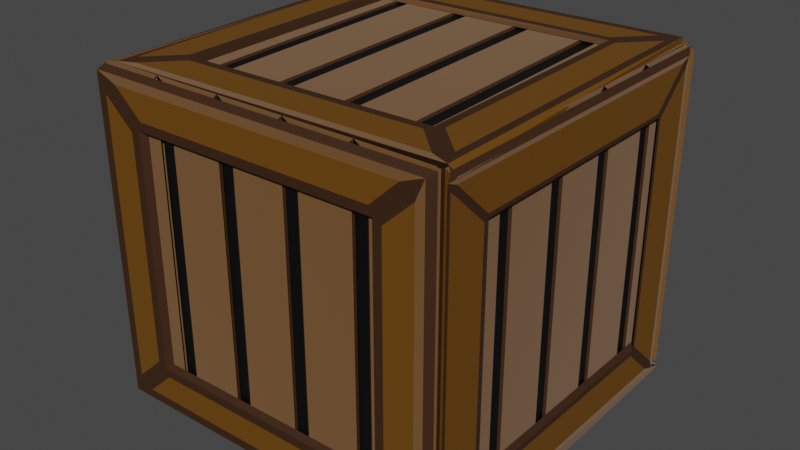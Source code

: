# Source: BOX1.blend  (saved by Blender 2.93.21; exported with 4.5.12 LTS)
import bpy
from mathutils import Matrix  # noqa: F401  (used for matrix-valued properties, if any)

bpy.ops.wm.read_factory_settings(use_empty=True)
scene = bpy.context.scene
scene.name = 'Scene'

# ---- collections
col_collection = bpy.data.collections.new('Collection'); scene.collection.children.link(col_collection)

# ---- materials (node trees are filled in below, after node groups)
mat_material = bpy.data.materials.new('Material')
mat_material.alpha_threshold = 0.0
mat_material.use_transparent_shadow = False
mat_material.refraction_depth = 0.1
mat_material.line_color = (0.0, 0.0, 0.0, 1.0)
mat_x = bpy.data.materials.new('매테리얼')
mat_x.use_transparent_shadow = False
mat_001 = bpy.data.materials.new('매테리얼.001')
mat_001.use_transparent_shadow = False
mat_002 = bpy.data.materials.new('매테리얼.002')
mat_002.use_transparent_shadow = False

# ---- material node trees
mat_material.use_nodes = True; mat_material.node_tree.nodes.clear()
_N = mat_material.node_tree.nodes; _L = mat_material.node_tree.links
n0 = _N.new('ShaderNodeOutputMaterial'); n0.name = 'Material Output'; n0.location = (300, 300)
n1 = _N.new('ShaderNodeBsdfPrincipled'); n1.name = 'Principled BSDF'; n1.location = (10, 300)
n1.distribution = 'GGX'
n1.subsurface_method = 'BURLEY'
n1.inputs[0].default_value = (0.2019, 0.09033, 0.02397, 1.0)
n1.inputs[1].default_value = 0.3058
n1.inputs[2].default_value = 2.0
n1.inputs[3].default_value = 1.45
n1.inputs[9].default_value = (2.0, 0.6, 0.2)
n1.inputs[13].default_value = 0.08264
n1.inputs[20].default_value = 0.0
n1.inputs[24].default_value = 0.2
n1.inputs[27].default_value = (0.0, 0.0, 0.0, 1.0)
n1.inputs[28].default_value = 1.0
_L.new(n1.outputs[0], n0.inputs[0])
n0.is_active_output = True
mat_x.use_nodes = True; mat_x.node_tree.nodes.clear()
_N = mat_x.node_tree.nodes; _L = mat_x.node_tree.links
n0 = _N.new('ShaderNodeBsdfPrincipled'); n0.name = 'Principled BSDF'; n0.location = (10, 300)
n0.distribution = 'GGX'
n0.subsurface_method = 'BURLEY'
n0.inputs[0].default_value = (0.0, 0.0, 0.0, 1.0)
n0.inputs[3].default_value = 1.45
n0.inputs[27].default_value = (0.0, 0.0, 0.0, 1.0)
n0.inputs[28].default_value = 1.0
n1 = _N.new('ShaderNodeOutputMaterial'); n1.name = 'Material Output'; n1.location = (300, 300)
_L.new(n0.outputs[0], n1.inputs[0])
n1.is_active_output = True
mat_001.use_nodes = True; mat_001.node_tree.nodes.clear()
_N = mat_001.node_tree.nodes; _L = mat_001.node_tree.links
n0 = _N.new('ShaderNodeBsdfPrincipled'); n0.name = 'Principled BSDF'; n0.location = (10, 300)
n0.distribution = 'GGX'
n0.subsurface_method = 'BURLEY'
n0.inputs[0].default_value = (0.04321, 0.01721, 0.005944, 1.0)
n0.inputs[3].default_value = 1.45
n0.inputs[27].default_value = (0.0, 0.0, 0.0, 1.0)
n0.inputs[28].default_value = 1.0
n1 = _N.new('ShaderNodeOutputMaterial'); n1.name = 'Material Output'; n1.location = (300, 300)
_L.new(n0.outputs[0], n1.inputs[0])
n1.is_active_output = True
mat_002.use_nodes = True; mat_002.node_tree.nodes.clear()
_N = mat_002.node_tree.nodes; _L = mat_002.node_tree.links
n0 = _N.new('ShaderNodeBsdfPrincipled'); n0.name = 'Principled BSDF'; n0.location = (10, 300)
n0.distribution = 'GGX'
n0.subsurface_method = 'BURLEY'
n0.inputs[0].default_value = (0.1491, 0.06084, 0.002728, 1.0)
n0.inputs[3].default_value = 1.45
n0.inputs[27].default_value = (0.0, 0.0, 0.0, 1.0)
n0.inputs[28].default_value = 1.0
n1 = _N.new('ShaderNodeOutputMaterial'); n1.name = 'Material Output'; n1.location = (300, 300)
_L.new(n0.outputs[0], n1.inputs[0])
n1.is_active_output = True

# ---- world
world_world = bpy.data.worlds.new('World'); scene.world = world_world
world_world.use_nodes = True; world_world.node_tree.nodes.clear()
_N = world_world.node_tree.nodes; _L = world_world.node_tree.links
n0 = _N.new('ShaderNodeOutputWorld'); n0.name = 'World Output'; n0.location = (300, 300)
n1 = _N.new('ShaderNodeBackground'); n1.name = 'Background'; n1.location = (10, 300)
n1.inputs[0].default_value = (0.05088, 0.05088, 0.05088, 1.0)
_L.new(n1.outputs[0], n0.inputs[0])
n0.is_active_output = True
world_world.color = (0.05088, 0.05088, 0.05088)
world_world.use_sun_shadow = False
world_world.sun_shadow_jitter_overblur = 0.0

# ---- meshes
me_cube = bpy.data.meshes.new('Cube')
me_cube.from_pydata([(1.481, 1.488, 1.408), (1.481, 1.488, -1.408), (1.24, -1.484, 0.9478), (1.24, -1.484, -0.9487), (-1.0, 1.0, 1.0), (-1.0, 1.0, -1.0), (-1.0, -1.0, 1.0), (-1.0, -1.0, -1.0), (1.532, 1.51, 1.403), (1.532, 1.51, -1.413), (1.532, -1.462, 1.403), (1.532, -1.462, -1.413), (1.532, 1.108, 1.022), (1.532, 1.108, -1.033), (1.532, -1.06, 1.022), (1.532, -1.06, -1.033), (-1.0, 0.6051, -1.0), (-1.0, 0.2051, -1.0), (-1.0, -0.1949, -1.0), (-1.0, -0.5949, -1.0), (1.481, 0.9008, 1.408), (1.481, 0.3064, 1.408), (1.481, -0.288, 1.408), (1.481, -0.8823, 1.408), (-1.0, -0.5949, 1.0), (-1.0, -0.1949, 1.0), (-1.0, 0.2051, 1.0), (-1.0, 0.6051, 1.0), (1.481, -0.8823, -1.408), (1.481, -0.288, -1.408), (1.481, 0.3064, -1.408), (1.481, 0.9008, -1.408), (1.511, 1.484, 1.421), (1.511, 1.484, -1.395), (1.511, -1.488, 1.421), (1.511, -1.488, -1.395), (1.507, 0.8592, 1.424), (1.513, 0.2713, 1.427), (1.507, -0.3295, 1.424), (1.507, -0.9239, 1.424), (1.507, -0.9239, -1.392), (1.507, -0.3295, -1.392), (1.513, 0.2713, -1.389), (1.507, 0.8592, -1.392), (1.507, -0.9926, -1.327), (1.507, -0.9926, 1.359), (1.511, -1.419, 1.356), (1.511, -1.419, -1.33), (1.511, 1.416, -1.33), (1.511, 1.416, 1.356), (1.511, 0.9663, 1.356), (1.511, 0.9663, -1.33), (1.507, 0.7905, -1.327), (1.507, 0.7905, 1.359), (1.511, 0.3719, 1.356), (1.511, 0.3719, -1.33), (1.513, 0.2026, -1.324), (1.513, 0.2026, 1.362), (1.511, -0.2225, 1.356), (1.511, -0.2225, -1.33), (1.507, -0.3982, -1.327), (1.507, -0.3982, 1.359), (1.511, -0.8169, 1.356), (1.511, -0.8169, -1.33), (1.526, -0.933, -1.353), (1.526, -0.933, 1.333), (1.526, -1.398, 1.333), (1.526, -1.398, -1.353), (1.526, 1.437, -1.353), (1.526, 1.437, 1.333), (1.526, 0.9876, 1.333), (1.526, 0.9876, -1.353), (1.526, 0.8502, -1.353), (1.526, 0.8502, 1.333), (1.526, 0.3932, 1.333), (1.526, 0.3932, -1.353), (1.526, 0.2558, -1.353), (1.526, 0.2558, 1.333), (1.526, -0.2012, 1.333), (1.526, -0.2012, -1.353), (1.526, -0.3386, -1.353), (1.526, -0.3386, 1.333), (1.526, -0.7956, 1.333), (1.526, -0.7956, -1.353), (1.564, 1.079, 0.9558), (1.564, 1.079, -1.068), (1.564, 1.409, -1.381), (1.564, 1.409, 1.269), (1.564, -1.15, -1.072), (1.564, -1.15, 0.9602), (1.564, -1.501, 1.293), (1.564, -1.501, -1.405), (1.564, -1.111, 1.006), (1.564, 1.029, 1.006), (1.564, 1.357, 1.317), (1.564, -1.439, 1.317), (1.564, 1.025, -1.131), (1.564, -1.106, -1.131), (1.564, -1.408, -1.417), (1.564, 1.326, -1.417), (-1.539, 1.534, 1.403), (-1.539, 1.534, -1.413), (1.478, 1.538, 1.403), (1.478, 1.538, -1.413), (-1.131, 1.535, 1.022), (-1.131, 1.535, -1.033), (1.07, 1.538, 1.022), (1.07, 1.538, -1.033), (-1.513, 1.513, 1.421), (-1.513, 1.513, -1.395), (1.504, 1.517, 1.421), (1.504, 1.517, -1.395), (-0.8785, 1.511, 1.424), (-0.2817, 1.517, 1.427), (0.3282, 1.512, 1.424), (0.9316, 1.513, 1.424), (0.9316, 1.513, -1.392), (0.3282, 1.512, -1.392), (-0.2817, 1.517, -1.389), (-0.8785, 1.511, -1.392), (1.001, 1.513, -1.327), (1.001, 1.513, 1.359), (1.434, 1.517, 1.356), (1.434, 1.517, -1.33), (-1.443, 1.513, -1.33), (-1.443, 1.513, 1.356), (-0.9871, 1.514, 1.356), (-0.9871, 1.514, -1.33), (-0.8087, 1.511, -1.327), (-0.8087, 1.511, 1.359), (-0.3838, 1.515, 1.356), (-0.3838, 1.515, -1.33), (-0.212, 1.517, -1.324), (-0.212, 1.517, 1.362), (0.2195, 1.516, 1.356), (0.2195, 1.516, -1.33), (0.398, 1.512, -1.327), (0.398, 1.512, 1.359), (0.8229, 1.517, 1.356), (0.8229, 1.517, -1.33), (0.9408, 1.532, -1.353), (0.9408, 1.532, 1.333), (1.412, 1.533, 1.333), (1.412, 1.533, -1.353), (-1.465, 1.529, -1.353), (-1.465, 1.529, 1.333), (-1.009, 1.529, 1.333), (-1.009, 1.529, -1.353), (-0.8693, 1.529, -1.353), (-0.8693, 1.529, 1.333), (-0.4054, 1.53, 1.333), (-0.4054, 1.53, -1.353), (-0.2659, 1.53, -1.353), (-0.2659, 1.53, 1.333), (0.1979, 1.531, 1.333), (0.1979, 1.531, -1.353), (0.3374, 1.531, -1.353), (0.3374, 1.531, 1.333), (0.8013, 1.532, 1.333), (0.8013, 1.532, -1.353), (-1.065, 1.567, 0.9711), (-1.065, 1.567, -1.083), (-1.473, 1.566, -1.464), (-1.473, 1.566, 1.352), (1.136, 1.57, -1.083), (1.136, 1.57, 0.9711), (1.543, 1.57, 1.352), (1.543, 1.57, -1.464), (1.11, 1.57, 1.037), (-1.065, 1.567, 0.9711), (-1.473, 1.566, 1.352), (1.376, 1.57, 1.286), (-1.04, 1.567, -1.149), (1.136, 1.57, -1.083), (1.543, 1.57, -1.464), (-1.306, 1.566, -1.398), (1.489, -1.523, 1.408), (1.489, -1.523, -1.408), (-1.528, -1.569, 1.408), (-1.528, -1.569, -1.408), (1.081, -1.529, 1.027), (1.081, -1.529, -1.027), (-1.12, -1.563, 1.027), (-1.12, -1.563, -1.027), (1.463, -1.503, 1.426), (1.463, -1.503, -1.39), (-1.554, -1.548, 1.426), (-1.554, -1.548, -1.39), (0.828, -1.509, 1.43), (0.2314, -1.524, 1.432), (-0.3786, -1.527, 1.43), (-0.9819, -1.536, 1.43), (-0.9819, -1.536, -1.386), (-0.3786, -1.527, -1.386), (0.2314, -1.524, -1.383), (0.828, -1.509, -1.386), (-1.052, -1.537, -1.321), (-1.052, -1.537, 1.364), (-1.484, -1.547, 1.361), (-1.484, -1.547, -1.325), (1.393, -1.504, -1.325), (1.393, -1.504, 1.361), (0.9367, -1.511, 1.361), (0.9367, -1.511, -1.325), (0.7582, -1.51, -1.321), (0.7582, -1.51, 1.364), (0.3334, -1.52, 1.361), (0.3334, -1.52, -1.325), (0.1616, -1.525, -1.318), (0.1616, -1.525, 1.367), (-0.2699, -1.529, 1.361), (-0.2699, -1.529, -1.325), (-0.4483, -1.528, -1.321), (-0.4483, -1.528, 1.364), (-0.8731, -1.538, 1.361), (-0.8731, -1.538, -1.325), (-0.9908, -1.555, -1.348), (-0.9908, -1.555, 1.338), (-1.462, -1.562, 1.338), (-1.462, -1.562, -1.348), (1.415, -1.519, -1.348), (1.415, -1.519, 1.338), (0.9585, -1.526, 1.338), (0.9585, -1.526, -1.348), (0.819, -1.528, -1.348), (0.819, -1.528, 1.338), (0.3552, -1.535, 1.338), (0.3552, -1.535, -1.348), (0.2158, -1.537, -1.348), (0.2158, -1.537, 1.338), (-0.248, -1.544, 1.338), (-0.248, -1.544, -1.348), (-0.3875, -1.546, -1.348), (-0.3875, -1.546, 1.338), (-0.8513, -1.553, 1.338), (-0.8513, -1.553, -1.348), (1.016, -1.562, 0.9766), (1.016, -1.562, -1.078), (1.424, -1.556, -1.459), (1.424, -1.556, 1.357), (-1.185, -1.596, -1.078), (-1.185, -1.596, 0.9766), (-1.593, -1.602, 1.357), (-1.593, -1.602, -1.459), (-1.185, -1.596, 0.9766), (1.016, -1.562, 0.9766), (1.424, -1.556, 1.357), (-1.593, -1.602, 1.357), (1.016, -1.562, -1.078), (-1.185, -1.596, -1.078), (-1.593, -1.602, -1.459), (1.424, -1.556, -1.459), (-1.595, -1.498, -1.443), (-1.684, 1.473, -1.419), (-1.463, -1.519, 1.33), (-1.278, 1.452, 0.909), (-1.62, -1.497, -1.44), (-1.68, 1.474, -1.416), (-1.488, -1.519, 1.331), (-1.549, 1.452, 1.352), (-1.61, -1.098, -1.056), (-1.654, 1.07, -1.039), (-1.514, -1.114, 0.9962), (-1.558, 1.054, 1.013), (-1.568, -1.502, -0.8873), (-1.542, -1.506, -0.3247), (-1.476, -1.51, 0.1962), (-1.47, -1.515, 0.7593), (-1.56, 1.456, 0.7799), (-1.566, 1.46, 0.2168), (-1.631, 1.464, -0.3014), (-1.658, 1.468, -0.864), (-1.623, -1.512, -1.439), (-1.713, 1.458, -1.415), (-1.491, -1.533, 1.374), (-1.581, 1.437, 1.398), (-1.449, -1.444, -0.8383), (-0.9404, -0.9781, -0.1271), (-0.9305, -0.9791, 0.1304), (-1.421, -1.458, 0.851), (-0.9595, 1.018, 0.3951), (-0.9655, 1.021, 0.1403), (-0.9755, 1.022, -0.1172), (-1.235, 1.527, -0.5502), (-1.211, 1.444, 0.631), (-1.422, -1.39, 0.9166), (-1.496, -1.464, 1.31), (-1.582, 1.369, 1.332), (-1.707, 1.389, -1.351), (-1.622, -1.444, -1.373), (-1.455, -1.371, -0.9391), (-0.9803, 0.9833, -0.4153), (-1.233, 1.458, -0.5067), (-1.192, -1.376, -0.5208), (-0.9409, -0.9269, -0.17), (-0.9743, 0.9803, -0.1606), (-0.974, 0.9749, -0.088), (-0.9405, -0.9322, -0.09747), (-0.9349, -0.9299, 0.08475), (-0.9683, 0.9773, 0.09421), (-0.964, 0.974, 0.1695), (-0.9306, -0.9332, 0.1601), (-0.9288, -0.9329, 0.3395), (-0.9623, 0.9743, 0.349), (-1.228, 1.473, 0.5933), (-1.186, -1.361, 0.5792), (-0.9335, -0.9197, 0.5886), (-0.967, 0.9875, 0.5981), (-0.9956, 1.002, -0.6169), (-0.9622, -0.9053, -0.6263), (-0.9576, -0.9076, -0.4337), (-0.9911, 0.9996, -0.4243), (-0.9897, 0.9989, -0.3654), (-0.9562, -0.9083, -0.3748), (-0.9516, -0.9106, -0.179), (-0.9851, 0.9966, -0.1695), (-0.9837, 0.9959, -0.1106), (-0.9502, -0.9113, -0.1201), (-0.9456, -0.9136, 0.07581), (-0.9791, 0.9936, 0.08528), (-0.9777, 0.9929, 0.1442), (-0.9442, -0.9143, 0.1347), (-0.9396, -0.9166, 0.3306), (-0.973, 0.9906, 0.34), (-1.641, -1.046, -0.9934), (-1.685, 1.122, -0.9763), (-1.711, 1.527, -1.353), (-1.65, -1.445, -1.377), (-1.589, 1.106, 1.076), (-1.545, -1.062, 1.059), (-1.521, -1.467, 1.393), (-1.582, 1.505, 1.414), (-1.545, -1.111, 1.038), (-1.641, -1.046, -0.9934), (-1.65, -1.445, -1.377), (-1.525, -1.417, 1.323), (-1.685, 1.122, -0.9763), (-1.589, 1.106, 1.076), (-1.579, 1.505, 1.46), (-1.711, 1.527, -1.353), (1.6, -1.439, -1.507), (1.581, 1.532, -1.484), (-1.416, -1.459, -1.455), (-1.436, 1.513, -1.432), (1.175, 1.128, -1.48), (-1.198, -1.078, -1.504), (1.536, -1.396, -1.439), (1.447, 1.575, -1.404), (-1.618, -1.512, -1.47), (-1.707, 1.459, -1.447), (0.9404, -1.467, -1.473), (0.3437, -1.474, -1.468), (-0.2661, -1.475, -1.452), (-0.8693, -1.478, -1.442), (-0.8887, 1.493, -1.419), (-0.2855, 1.497, -1.429), (0.3242, 1.498, -1.445), (0.921, 1.505, -1.45), (-0.958, 1.424, -1.418), (-0.9395, -1.41, -1.44), (-1.55, -1.441, -1.472), (-1.635, 1.392, -1.45), (1.379, 1.504, -1.401), (1.464, -1.329, -1.434), (1.049, -1.394, -1.477), (1.03, 1.441, -1.456), (0.8517, 1.436, -1.449), (0.8702, -1.398, -1.471), (0.4453, -1.398, -1.467), (0.4268, 1.437, -1.445), (0.255, 1.429, -1.444), (0.2735, -1.405, -1.466), (-0.1579, -1.401, -1.457), (-0.1765, 1.433, -1.435), (-0.3548, 1.428, -1.428), (-0.3362, -1.406, -1.45), (-0.7612, -1.405, -1.446), (-0.7797, 1.429, -1.425), (-0.898, 1.453, -1.437), (-0.8795, -1.382, -1.459), (-1.351, -1.385, -1.451), (-1.369, 1.45, -1.429), (1.507, 1.468, -1.478), (1.526, -1.366, -1.5), (1.07, -1.369, -1.492), (1.051, 1.465, -1.47), (0.9117, 1.464, -1.468), (0.9302, -1.37, -1.49), (0.4664, -1.373, -1.482), (0.4479, 1.461, -1.46), (0.3084, 1.46, -1.457), (0.327, -1.374, -1.479), (-0.1368, -1.377, -1.471), (-0.1553, 1.457, -1.45), (-0.2948, 1.457, -1.447), (-0.2763, -1.378, -1.469), (-0.74, -1.381, -1.461), (-0.7586, 1.454, -1.439), (1.514, 1.586, -1.513), (1.533, -1.386, -1.536), (-1.092, 1.167, -1.471), (-1.078, -1.001, -1.488), (-1.483, -1.406, -1.484), (-1.502, 1.566, -1.461), (-1.078, -1.001, -1.488), (1.123, -0.9869, -1.526), (1.533, -1.386, -1.536), (-1.29, -1.325, -1.487), (1.109, 1.181, -1.509), (-1.092, 1.167, -1.471), (-1.502, 1.566, -1.461), (1.322, 1.505, -1.51), (-1.49, -1.503, 1.363), (-1.539, 1.468, 1.381), (1.546, -1.431, 1.38), (1.457, 1.54, 1.351), (-1.089, -1.095, 1.369), (-1.125, 1.073, 1.382), (1.126, -1.041, 1.381), (1.06, 1.126, 1.396), (-1.443, -1.538, 1.347), (-1.532, 1.433, 1.41), (1.572, -1.449, 1.36), (1.482, 1.522, 1.381), (-0.809, -1.523, 1.346), (-0.2125, -1.508, 1.354), (0.3971, -1.487, 1.352), (1.0, -1.469, 1.354), (0.9101, 1.501, 1.375), (0.3071, 1.483, 1.372), (-0.3025, 1.462, 1.375), (-0.8991, 1.448, 1.367), (0.9819, 1.434, 1.375), (1.068, -1.399, 1.355), (1.5, -1.382, 1.361), (1.414, 1.451, 1.38), (-1.46, 1.366, 1.408), (-1.376, -1.467, 1.348), (-0.9198, -1.453, 1.35), (-1.006, 1.38, 1.369), (-0.8273, 1.381, 1.367), (-0.7414, -1.452, 1.347), (-0.3168, -1.436, 1.353), (-0.4027, 1.397, 1.372), (-0.2307, 1.396, 1.375), (-0.1448, -1.437, 1.355), (0.2863, -1.418, 1.355), (0.2004, 1.415, 1.375), (0.3789, 1.417, 1.372), (0.4648, -1.416, 1.353), (0.8894, -1.4, 1.358), (0.8035, 1.433, 1.378), (0.9205, 1.461, 1.393), (1.006, -1.373, 1.373), (1.478, -1.359, 1.375), (1.392, 1.474, 1.395), (-1.484, 1.39, 1.382), (-1.398, -1.443, 1.362), (-0.9422, -1.43, 1.364), (-1.028, 1.403, 1.384), (-0.8887, 1.407, 1.385), (-0.8028, -1.426, 1.365), (-0.3392, -1.412, 1.367), (-0.4251, 1.421, 1.387), (-0.2856, 1.425, 1.387), (-0.1997, -1.408, 1.368), (0.2639, -1.394, 1.37), (0.178, 1.439, 1.389), (0.3174, 1.443, 1.39), (0.4033, -1.39, 1.37), (0.867, -1.377, 1.372), (0.7811, 1.456, 1.392), (-1.106, -1.099, 1.421), (-1.141, 1.069, 1.434), (-1.556, 1.464, 1.433), (-1.507, -1.508, 1.415), (1.059, 1.104, 1.452), (1.095, -1.064, 1.439), (1.509, -1.46, 1.44), (1.461, 1.512, 1.458), (1.095, -1.064, 1.439), (-1.106, -1.099, 1.421), (-1.507, -1.508, 1.415), (1.509, -1.46, 1.44), (-1.141, 1.069, 1.434), (1.059, 1.104, 1.452), (1.461, 1.512, 1.458), (-1.556, 1.464, 1.433), (-1.558, 1.411, 0.8215), (-1.47, -1.471, 0.8015), (-1.465, -1.474, 1.288), (-1.552, 1.408, 1.308), (-1.654, 1.424, -0.8225), (-1.568, -1.458, -0.8451), (-1.545, -1.462, -0.3663), (-1.632, 1.42, -0.3436), (-1.625, 1.42, -0.2601), (-1.538, -1.462, -0.2828), (-1.483, -1.466, 0.1549), (-1.57, 1.416, 0.1749), (-1.564, 1.416, 0.2584), (-1.477, -1.466, 0.2384), (-1.471, -1.47, 0.7177), (-1.559, 1.412, 0.7377), (-1.48, -1.532, -1.388), (-1.48, -1.532, 1.428), (-1.48, 1.44, -1.388), (-1.48, 1.44, 1.428), (1.481, -1.484, -1.408), (1.481, -1.484, 1.408), (1.481, 1.488, -1.408), (1.481, 1.488, 1.408), (1.564, 1.043, 0.9711), (1.564, -1.125, 0.9711), (1.564, 1.445, 1.352), (1.564, -1.527, 1.352), (1.564, -1.125, 0.9711), (1.564, -1.125, -1.083), (1.564, -1.527, 1.352), (1.564, -1.527, -1.464), (1.564, 1.043, 0.9711), (1.564, 1.043, -1.083), (1.564, 1.445, 1.352), (1.564, 1.445, -1.464), (1.564, -1.125, -1.083), (1.564, 1.043, -1.083), (1.564, -1.527, -1.464), (1.564, 1.445, -1.464), (1.092, -1.561, 0.9433), (1.092, -1.561, -1.045), (-1.262, -1.597, 0.9433), (-1.262, -1.597, -1.045), (0.9856, -1.563, 1.053), (-1.155, -1.595, 1.053), (-1.155, -1.595, -1.154), (0.9856, -1.563, -1.154), (1.347, -1.557, 1.181), (1.347, -1.557, -1.283), (-1.516, -1.601, 1.181), (-1.516, -1.601, -1.283), (1.23, -1.559, 1.281), (-1.399, -1.599, 1.281), (-1.399, -1.599, -1.382), (1.23, -1.559, -1.382), (-1.643, -1.026, -1.042), (-1.687, 1.103, -1.025), (-1.545, -1.062, 1.059), (-1.543, -1.045, 1.108), (-1.586, 1.088, 1.125), (-1.639, -1.095, -0.9728), (-1.519, -1.467, 1.436), (-1.59, 1.155, 1.056), (-1.685, 1.171, -0.955), (-1.651, -1.323, -1.327), (-1.706, 1.404, -1.306), (-1.526, -1.332, 1.345), (-1.581, 1.371, 1.364), (-1.646, -1.397, -1.263), (-1.583, 1.457, 1.346), (-1.704, 1.477, -1.241), (1.136, 1.57, 0.9711), (-1.131, 1.567, 0.9425), (-1.131, 1.567, -1.055), (1.201, 1.57, 0.9425), (1.201, 1.57, -1.055), (-1.04, 1.567, 1.037), (-1.065, 1.567, -1.083), (1.11, 1.57, -1.149), (1.543, 1.57, 1.352), (-1.407, 1.566, 1.2), (-1.407, 1.566, -1.312), (1.478, 1.57, 1.2), (1.478, 1.57, -1.312), (-1.306, 1.566, 1.286), (-1.473, 1.566, -1.464), (1.376, 1.57, -1.398), (-1.174, -1.072, 1.42), (-1.209, 1.039, 1.433), (1.163, -1.035, 1.439), (1.128, 1.076, 1.452), (-1.076, -1.167, 1.421), (1.068, -1.133, 1.438), (1.03, 1.172, 1.452), (-1.114, 1.137, 1.435), (-1.441, -1.343, 1.416), (-1.485, 1.302, 1.433), (1.438, -1.297, 1.44), (1.395, 1.348, 1.456), (-1.341, -1.437, 1.417), (1.342, -1.394, 1.439), (1.295, 1.441, 1.456), (-1.388, 1.398, 1.434), (-1.157, -0.9687, -1.486), (-1.171, 1.133, -1.47), (1.091, -1.066, -1.526), (-1.045, -1.08, -1.489), (-1.06, 1.246, -1.471), (1.076, 1.26, -1.508), (-1.483, -1.406, -1.484), (-1.405, -1.216, -1.484), (-1.422, 1.378, -1.464), (1.34, -1.308, -1.532), (1.514, 1.586, -1.513), (-1.309, 1.488, -1.465), (1.446, -1.288, -1.498), (1.429, 1.389, -1.477), (1.131, 1.387, -1.472), (1.148, -1.289, -1.493)], [], [(23, 24, 6, 2), (3, 2, 6, 7), (16, 27, 4, 5), (19, 28, 3, 7), (28, 23, 2, 3), (5, 4, 0, 1), (84, 85, 86, 87), (88, 89, 90, 91), (92, 93, 94, 95), (96, 97, 98, 99), (1, 0, 20, 31), (31, 20, 21, 30), (30, 21, 22, 29), (29, 22, 23, 28), (5, 1, 31, 16), (16, 31, 30, 17), (17, 30, 29, 18), (18, 29, 28, 19), (7, 6, 24, 19), (19, 24, 25, 18), (18, 25, 26, 17), (17, 26, 27, 16), (0, 4, 27, 20), (20, 27, 26, 21), (21, 26, 25, 22), (22, 25, 24, 23), (64, 65, 66, 67), (68, 69, 70, 71), (72, 73, 74, 75), (76, 77, 78, 79), (80, 81, 82, 83), (40, 39, 45, 44), (39, 34, 46, 45), (34, 35, 47, 46), (35, 40, 44, 47), (33, 32, 49, 48), (32, 36, 50, 49), (36, 43, 51, 50), (43, 33, 48, 51), (43, 36, 53, 52), (36, 37, 54, 53), (37, 42, 55, 54), (42, 43, 52, 55), (42, 37, 57, 56), (37, 38, 58, 57), (38, 41, 59, 58), (41, 42, 56, 59), (41, 38, 61, 60), (38, 39, 62, 61), (39, 40, 63, 62), (40, 41, 60, 63), (44, 45, 65, 64), (45, 46, 66, 65), (46, 47, 67, 66), (47, 44, 64, 67), (48, 49, 69, 68), (49, 50, 70, 69), (50, 51, 71, 70), (51, 48, 68, 71), (52, 53, 73, 72), (53, 54, 74, 73), (54, 55, 75, 74), (55, 52, 72, 75), (56, 57, 77, 76), (57, 58, 78, 77), (58, 59, 79, 78), (59, 56, 76, 79), (60, 61, 81, 80), (61, 62, 82, 81), (62, 63, 83, 82), (63, 60, 80, 83), (12, 13, 521, 520), (13, 9, 523, 521), (9, 8, 522, 523), (8, 12, 520, 522), (15, 14, 516, 517), (14, 10, 518, 516), (10, 11, 519, 518), (11, 15, 517, 519), (14, 12, 512, 513), (12, 8, 514, 512), (8, 10, 515, 514), (10, 14, 513, 515), (13, 15, 524, 525), (15, 11, 526, 524), (11, 9, 527, 526), (9, 13, 525, 527), (561, 562, 570, 569), (564, 563, 571, 572), (168, 565, 573, 171), (172, 567, 575, 175), (140, 141, 142, 143), (144, 145, 146, 147), (148, 149, 150, 151), (152, 153, 154, 155), (156, 157, 158, 159), (116, 115, 121, 120), (115, 110, 122, 121), (110, 111, 123, 122), (109, 108, 125, 124), (108, 112, 126, 125), (112, 119, 127, 126), (119, 112, 129, 128), (112, 113, 130, 129), (113, 118, 131, 130), (118, 113, 133, 132), (113, 114, 134, 133), (114, 117, 135, 134), (117, 114, 137, 136), (114, 115, 138, 137), (115, 116, 139, 138), (120, 121, 141, 140), (126, 127, 147, 146), (128, 129, 149, 148), (130, 131, 151, 150), (134, 135, 155, 154), (136, 137, 157, 156), (138, 139, 159, 158), (104, 105, 161, 160), (101, 100, 163, 162), (107, 106, 165, 164), (102, 103, 167, 166), (106, 104, 169, 560), (100, 102, 568, 170), (102, 106, 560, 568), (105, 107, 173, 566), (103, 101, 574, 174), (101, 105, 566, 574), (528, 529, 537, 536), (531, 530, 538, 539), (533, 532, 540, 541), (535, 534, 542, 543), (216, 217, 218, 219), (220, 221, 222, 223), (224, 225, 226, 227), (228, 229, 230, 231), (232, 233, 234, 235), (191, 186, 198, 197), (186, 187, 199, 198), (185, 184, 201, 200), (184, 188, 202, 201), (188, 195, 203, 202), (195, 188, 205, 204), (188, 189, 206, 205), (189, 194, 207, 206), (194, 189, 209, 208), (189, 190, 210, 209), (190, 193, 211, 210), (193, 190, 213, 212), (190, 191, 214, 213), (191, 192, 215, 214), (196, 197, 217, 216), (202, 203, 223, 222), (204, 205, 225, 224), (206, 207, 227, 226), (210, 211, 231, 230), (212, 213, 233, 232), (214, 215, 235, 234), (180, 181, 237, 236), (177, 176, 239, 238), (183, 182, 241, 240), (178, 179, 243, 242), (182, 180, 245, 244), (176, 178, 247, 246), (181, 183, 249, 248), (179, 177, 251, 250), (488, 489, 490, 491), (544, 545, 554, 553), (548, 547, 555, 556), (332, 549, 557, 335), (552, 551, 558, 559), (253, 252, 264, 271), (492, 493, 494, 495), (496, 497, 498, 499), (500, 501, 502, 503), (304, 305, 306, 307), (308, 309, 310, 311), (312, 313, 314, 315), (316, 317, 318, 319), (320, 321, 322, 323), (280, 279, 285, 284), (279, 274, 286, 285), (274, 275, 287, 286), (273, 272, 289, 288), (272, 276, 290, 289), (276, 283, 291, 290), (283, 276, 293, 292), (276, 277, 294, 293), (277, 282, 295, 294), (282, 277, 297, 296), (277, 278, 298, 297), (278, 281, 299, 298), (281, 278, 301, 300), (278, 279, 302, 301), (279, 280, 303, 302), (284, 285, 305, 304), (290, 291, 311, 310), (292, 293, 313, 312), (294, 295, 315, 314), (296, 297, 317, 316), (298, 299, 319, 318), (300, 301, 321, 320), (302, 303, 323, 322), (257, 256, 327, 326), (263, 262, 329, 328), (258, 259, 331, 330), (262, 260, 333, 546), (256, 258, 550, 334), (258, 262, 546, 550), (261, 263, 337, 336), (259, 257, 339, 338), (593, 592, 599, 600), (595, 594, 601, 407), (597, 596, 603, 411), (378, 379, 380, 381), (605, 604, 607, 606), (386, 387, 388, 389), (390, 391, 392, 393), (394, 395, 396, 397), (354, 353, 359, 358), (353, 348, 360, 359), (348, 349, 361, 360), (347, 346, 363, 362), (346, 350, 364, 363), (350, 357, 365, 364), (357, 350, 367, 366), (350, 351, 368, 367), (351, 356, 369, 368), (356, 351, 371, 370), (351, 352, 372, 371), (352, 355, 373, 372), (355, 352, 375, 374), (352, 353, 376, 375), (353, 354, 377, 376), (358, 359, 379, 378), (364, 365, 385, 384), (366, 367, 387, 386), (368, 369, 389, 388), (372, 373, 393, 392), (374, 375, 395, 394), (376, 377, 397, 396), (341, 340, 399, 398), (342, 343, 403, 402), (340, 342, 598, 406), (342, 345, 404, 598), (343, 341, 602, 410), (341, 344, 408, 602), (576, 577, 585, 584), (579, 578, 586, 587), (581, 580, 588, 589), (583, 582, 590, 591), (452, 453, 454, 455), (456, 457, 458, 459), (460, 461, 462, 463), (464, 465, 466, 467), (468, 469, 470, 471), (427, 422, 434, 433), (422, 423, 435, 434), (421, 420, 437, 436), (420, 424, 438, 437), (424, 431, 439, 438), (431, 424, 441, 440), (424, 425, 442, 441), (425, 430, 443, 442), (430, 425, 445, 444), (425, 426, 446, 445), (426, 429, 447, 446), (429, 426, 449, 448), (426, 427, 450, 449), (427, 428, 451, 450), (432, 433, 453, 452), (438, 439, 459, 458), (440, 441, 461, 460), (442, 443, 463, 462), (446, 447, 467, 466), (448, 449, 469, 468), (450, 451, 471, 470), (416, 417, 473, 472), (413, 412, 475, 474), (419, 418, 477, 476), (414, 415, 479, 478), (418, 416, 481, 480), (412, 414, 483, 482), (417, 419, 485, 484), (415, 413, 487, 486), (268, 267, 489, 488), (267, 254, 490, 489), (254, 255, 491, 490), (255, 268, 488, 491), (271, 264, 493, 492), (264, 265, 494, 493), (265, 270, 495, 494), (270, 271, 492, 495), (270, 265, 497, 496), (265, 266, 498, 497), (266, 269, 499, 498), (269, 270, 496, 499), (269, 266, 501, 500), (266, 267, 502, 501), (267, 268, 503, 502), (268, 269, 500, 503), (504, 505, 507, 506), (506, 507, 511, 510), (510, 511, 509, 508), (508, 509, 505, 504), (506, 510, 508, 504), (93, 92, 513, 512), (95, 94, 514, 515), (92, 95, 515, 513), (94, 93, 512, 514), (89, 88, 517, 516), (91, 90, 518, 519), (88, 91, 519, 517), (90, 89, 516, 518), (85, 84, 520, 521), (87, 86, 523, 522), (84, 87, 522, 520), (86, 85, 521, 523), (97, 96, 525, 524), (99, 98, 526, 527), (96, 99, 527, 525), (98, 97, 524, 526), (529, 528, 236, 237), (530, 531, 240, 241), (532, 533, 244, 245), (534, 535, 248, 249), (536, 537, 238, 239), (539, 538, 242, 243), (541, 540, 246, 247), (543, 542, 250, 251), (528, 536, 239, 236), (537, 529, 237, 238), (531, 539, 243, 240), (538, 530, 241, 242), (533, 541, 247, 244), (540, 532, 245, 246), (535, 543, 251, 248), (542, 534, 249, 250), (545, 544, 324, 325), (547, 548, 328, 329), (549, 332, 546, 333), (551, 552, 336, 337), (553, 554, 326, 327), (556, 555, 330, 331), (335, 557, 334, 550), (559, 558, 338, 339), (544, 553, 327, 324), (554, 545, 325, 326), (548, 556, 331, 328), (555, 547, 329, 330), (332, 335, 550, 546), (557, 549, 333, 334), (552, 559, 339, 336), (558, 551, 337, 338), (562, 561, 160, 161), (563, 564, 164, 165), (565, 168, 560, 169), (567, 172, 566, 173), (569, 570, 162, 163), (572, 571, 166, 167), (171, 573, 170, 568), (175, 575, 174, 574), (561, 569, 163, 160), (570, 562, 161, 162), (564, 572, 167, 164), (571, 563, 165, 166), (168, 171, 568, 560), (573, 565, 169, 170), (172, 175, 574, 566), (575, 567, 173, 174), (577, 576, 472, 473), (578, 579, 476, 477), (580, 581, 480, 481), (582, 583, 484, 485), (584, 585, 474, 475), (587, 586, 478, 479), (589, 588, 482, 483), (591, 590, 486, 487), (576, 584, 475, 472), (585, 577, 473, 474), (579, 587, 479, 476), (586, 578, 477, 478), (581, 589, 483, 480), (588, 580, 481, 482), (583, 591, 487, 484), (590, 582, 485, 486), (592, 593, 400, 401), (594, 595, 404, 405), (596, 597, 408, 409), (600, 599, 402, 403), (407, 601, 406, 598), (411, 603, 410, 602), (604, 605, 382, 383), (605, 606, 385, 382), (607, 604, 383, 384), (606, 607, 384, 385), (593, 600, 403, 400), (599, 592, 401, 402), (595, 407, 598, 404), (601, 594, 405, 406), (597, 411, 602, 408), (603, 596, 409, 410)])
me_cube.polygons.foreach_set('material_index', [0, 0, 0, 0, 2, 0, 3, 3, 3, 3, 0, 0, 0, 0, 0, 0, 0, 0, 0, 0, 0, 0, 0, 0, 0, 0, 0, 0, 0, 0, 0, 2, 0, 3, 0, 0, 0, 1, 0, 2, 0, 1, 0, 2, 0, 1, 0, 2, 0, 1, 0, 0, 0, 0, 0, 0, 0, 2, 0, 0, 0, 2, 0, 0, 0, 2, 0, 0, 0, 2, 0, 0, 0, 2, 0, 2, 0, 0, 0, 0, 0, 2, 0, 2, 0, 0, 0, 3, 3, 3, 3, 0, 0, 0, 0, 0, 0, 0, 0, 0, 0, 1, 0, 0, 1, 0, 0, 1, 0, 0, 1, 0, 2, 0, 2, 2, 0, 2, 0, 2, 1, 0, 0, 2, 0, 0, 0, 0, 3, 3, 3, 3, 0, 0, 0, 0, 0, 0, 3, 0, 0, 1, 2, 0, 1, 2, 0, 1, 2, 0, 1, 0, 2, 0, 2, 2, 0, 2, 0, 2, 2, 0, 0, 2, 2, 0, 0, 3, 3, 3, 3, 0, 0, 0, 0, 0, 0, 0, 0, 0, 0, 0, 0, 0, 0, 1, 0, 0, 1, 0, 0, 1, 0, 0, 1, 0, 0, 0, 0, 0, 0, 0, 0, 2, 2, 0, 0, 2, 0, 2, 0, 3, 3, 3, 0, 3, 0, 0, 0, 0, 0, 0, 0, 0, 1, 0, 0, 1, 0, 0, 1, 0, 0, 1, 0, 0, 0, 0, 0, 0, 0, 0, 0, 2, 0, 0, 2, 3, 3, 3, 3, 0, 0, 0, 0, 0, 0, 0, 0, 0, 1, 0, 0, 1, 2, 0, 1, 2, 0, 1, 0, 2, 0, 2, 2, 0, 2, 2, 2, 1, 3, 0, 2, 0, 1, 1, 0, 0, 0, 1, 0, 2, 0, 1, 0, 2, 0, 1, 0, 2, 0, 0, 0, 2, 0, 0, 2, 0, 2, 2, 2, 2, 2, 2, 2, 0, 2, 2, 2, 0, 2, 2, 2, 2, 2, 2, 0, 2, 0, 2, 2, 2, 2, 2, 2, 2, 2, 2, 2, 2, 2, 2, 0, 2, 0, 2, 2, 2, 2, 2, 2, 2, 2, 2, 2, 2, 2, 2, 0, 2, 0, 2, 2, 2, 2, 2, 2, 2, 2, 2, 2, 2, 2, 2, 2, 2, 0, 2, 2, 2, 2, 2, 2, 2, 2, 2, 2, 2, 2, 2, 0, 2, 0, 0, 0, 2, 2, 2, 2, 2, 2, 2])
_uv = me_cube.uv_layers.new(name='UVMap')
_uv.uv.foreach_set('vector', [0.625, 0.6994, 0.875, 0.6994, 0.875, 0.75, 0.625, 0.75, 0.375, 0.75, 0.625, 0.75, 0.625, 1.0, 0.375, 1.0, 0.375, 0.2006, 0.625, 0.2006, 0.625, 0.25, 0.375, 0.25, 0.125, 0.6994, 0.375, 0.6994, 0.375, 0.75, 0.125, 0.75, 0.375, 0.6994, 0.625, 0.6994, 0.625, 0.75, 0.375, 0.75, 0.375, 0.25, 0.625, 0.25, 0.625, 0.5, 0.375, 0.5, 0.5898, 0.5308, 0.4102, 0.5308, 0.3824, 0.503, 0.6176, 0.503, 0.4098, 0.7183, 0.5902, 0.7183, 0.6198, 0.7479, 0.3802, 0.7479, 0.5943, 0.715, 0.5943, 0.535, 0.6219, 0.5074, 0.6219, 0.7426, 0.4046, 0.5354, 0.4046, 0.7146, 0.3792, 0.74, 0.3792, 0.51, 0.375, 0.5, 0.625, 0.5, 0.625, 0.5494, 0.375, 0.5494, 0.375, 0.5494, 0.625, 0.5494, 0.625, 0.5994, 0.375, 0.5994, 0.375, 0.5994, 0.625, 0.5994, 0.625, 0.6494, 0.375, 0.6494, 0.375, 0.6494, 0.625, 0.6494, 0.625, 0.6994, 0.375, 0.6994, 0.125, 0.5, 0.375, 0.5, 0.375, 0.5494, 0.125, 0.5494, 0.125, 0.5494, 0.375, 0.5494, 0.375, 0.5994, 0.125, 0.5994, 0.125, 0.5994, 0.375, 0.5994, 0.375, 0.6494, 0.125, 0.6494, 0.125, 0.6494, 0.375, 0.6494, 0.375, 0.6994, 0.125, 0.6994, 0.375, 0.0, 0.625, 0.0, 0.625, 0.05064, 0.375, 0.05064, 0.375, 0.05064, 0.625, 0.05064, 0.625, 0.1006, 0.375, 0.1006, 0.375, 0.1006, 0.625, 0.1006, 0.625, 0.1506, 0.375, 0.1506, 0.375, 0.1506, 0.625, 0.1506, 0.625, 0.2006, 0.375, 0.2006, 0.625, 0.5, 0.875, 0.5, 0.875, 0.5494, 0.625, 0.5494, 0.625, 0.5494, 0.875, 0.5494, 0.875, 0.5994, 0.625, 0.5994, 0.625, 0.5994, 0.875, 0.5994, 0.875, 0.6494, 0.625, 0.6494, 0.625, 0.6494, 0.875, 0.6494, 0.875, 0.6994, 0.625, 0.6994, 0.3808, 0.7051, 0.6192, 0.7051, 0.6192, 0.7442, 0.3808, 0.7442, 0.3808, 0.5058, 0.6192, 0.5058, 0.6192, 0.5436, 0.3808, 0.5436, 0.3808, 0.5551, 0.6192, 0.5551, 0.6192, 0.5936, 0.3808, 0.5936, 0.3808, 0.6051, 0.6192, 0.6051, 0.6192, 0.6436, 0.3808, 0.6436, 0.3808, 0.6551, 0.6192, 0.6551, 0.6192, 0.6936, 0.3808, 0.6936, 0.375, 0.6994, 0.625, 0.6994, 0.6192, 0.7051, 0.3808, 0.7051, 0.625, 0.6994, 0.625, 0.75, 0.6192, 0.7442, 0.6192, 0.7051, 0.625, 0.75, 0.375, 0.75, 0.3808, 0.7442, 0.6192, 0.7442, 0.375, 0.75, 0.375, 0.6994, 0.3808, 0.7051, 0.3808, 0.7442, 0.375, 0.5, 0.625, 0.5, 0.6192, 0.5058, 0.3808, 0.5058, 0.625, 0.5, 0.625, 0.5494, 0.6192, 0.5436, 0.6192, 0.5058, 0.625, 0.5494, 0.375, 0.5494, 0.3808, 0.5436, 0.6192, 0.5436, 0.375, 0.5494, 0.375, 0.5, 0.3808, 0.5058, 0.3808, 0.5436, 0.375, 0.5494, 0.625, 0.5494, 0.6192, 0.5551, 0.3808, 0.5551, 0.625, 0.5494, 0.625, 0.5994, 0.6192, 0.5936, 0.6192, 0.5551, 0.625, 0.5994, 0.375, 0.5994, 0.3808, 0.5936, 0.6192, 0.5936, 0.375, 0.5994, 0.375, 0.5494, 0.3808, 0.5551, 0.3808, 0.5936, 0.375, 0.5994, 0.625, 0.5994, 0.6192, 0.6051, 0.3808, 0.6051, 0.625, 0.5994, 0.625, 0.6494, 0.6192, 0.6436, 0.6192, 0.6051, 0.625, 0.6494, 0.375, 0.6494, 0.3808, 0.6436, 0.6192, 0.6436, 0.375, 0.6494, 0.375, 0.5994, 0.3808, 0.6051, 0.3808, 0.6436, 0.375, 0.6494, 0.625, 0.6494, 0.6192, 0.6551, 0.3808, 0.6551, 0.625, 0.6494, 0.625, 0.6994, 0.6192, 0.6936, 0.6192, 0.6551, 0.625, 0.6994, 0.375, 0.6994, 0.3808, 0.6936, 0.6192, 0.6936, 0.375, 0.6994, 0.375, 0.6494, 0.3808, 0.6551, 0.3808, 0.6936, 0.3808, 0.7051, 0.6192, 0.7051, 0.6192, 0.7051, 0.3808, 0.7051, 0.6192, 0.7051, 0.6192, 0.7442, 0.6192, 0.7442, 0.6192, 0.7051, 0.6192, 0.7442, 0.3808, 0.7442, 0.3808, 0.7442, 0.6192, 0.7442, 0.3808, 0.7442, 0.3808, 0.7051, 0.3808, 0.7051, 0.3808, 0.7442, 0.3808, 0.5058, 0.6192, 0.5058, 0.6192, 0.5058, 0.3808, 0.5058, 0.6192, 0.5058, 0.6192, 0.5436, 0.6192, 0.5436, 0.6192, 0.5058, 0.6192, 0.5436, 0.3808, 0.5436, 0.3808, 0.5436, 0.6192, 0.5436, 0.3808, 0.5436, 0.3808, 0.5058, 0.3808, 0.5058, 0.3808, 0.5436, 0.3808, 0.5551, 0.6192, 0.5551, 0.6192, 0.5551, 0.3808, 0.5551, 0.6192, 0.5551, 0.6192, 0.5936, 0.6192, 0.5936, 0.6192, 0.5551, 0.6192, 0.5936, 0.3808, 0.5936, 0.3808, 0.5936, 0.6192, 0.5936, 0.3808, 0.5936, 0.3808, 0.5551, 0.3808, 0.5551, 0.3808, 0.5936, 0.3808, 0.6051, 0.6192, 0.6051, 0.6192, 0.6051, 0.3808, 0.6051, 0.6192, 0.6051, 0.6192, 0.6436, 0.6192, 0.6436, 0.6192, 0.6051, 0.6192, 0.6436, 0.3808, 0.6436, 0.3808, 0.6436, 0.6192, 0.6436, 0.3808, 0.6436, 0.3808, 0.6051, 0.3808, 0.6051, 0.3808, 0.6436, 0.3808, 0.6551, 0.6192, 0.6551, 0.6192, 0.6551, 0.3808, 0.6551, 0.6192, 0.6551, 0.6192, 0.6936, 0.6192, 0.6936, 0.6192, 0.6551, 0.6192, 0.6936, 0.3808, 0.6936, 0.3808, 0.6936, 0.6192, 0.6936, 0.3808, 0.6936, 0.3808, 0.6551, 0.3808, 0.6551, 0.3808, 0.6936, 0.5912, 0.5338, 0.4088, 0.5338, 0.4088, 0.5338, 0.5912, 0.5338, 0.4088, 0.5338, 0.375, 0.5, 0.375, 0.5, 0.4088, 0.5338, 0.375, 0.5, 0.625, 0.5, 0.625, 0.5, 0.375, 0.5, 0.625, 0.5, 0.5912, 0.5338, 0.5912, 0.5338, 0.625, 0.5, 0.4088, 0.7162, 0.5912, 0.7162, 0.5912, 0.7162, 0.4088, 0.7162, 0.5912, 0.7162, 0.625, 0.75, 0.625, 0.75, 0.5912, 0.7162, 0.625, 0.75, 0.375, 0.75, 0.375, 0.75, 0.625, 0.75, 0.375, 0.75, 0.4088, 0.7162, 0.4088, 0.7162, 0.375, 0.75, 0.5912, 0.7162, 0.5912, 0.5338, 0.5912, 0.5338, 0.5912, 0.7162, 0.5912, 0.5338, 0.625, 0.5, 0.625, 0.5, 0.5912, 0.5338, 0.625, 0.5, 0.625, 0.75, 0.625, 0.75, 0.625, 0.5, 0.625, 0.75, 0.5912, 0.7162, 0.5912, 0.7162, 0.625, 0.75, 0.4088, 0.5338, 0.4088, 0.7162, 0.4088, 0.7162, 0.4088, 0.5338, 0.4088, 0.7162, 0.375, 0.75, 0.375, 0.75, 0.4088, 0.7162, 0.375, 0.75, 0.375, 0.5, 0.375, 0.5, 0.375, 0.75, 0.375, 0.5, 0.4088, 0.5338, 0.4088, 0.5338, 0.375, 0.5, 0.5887, 0.5283, 0.4113, 0.5283, 0.3885, 0.5055, 0.6115, 0.5055, 0.4113, 0.7217, 0.5887, 0.7217, 0.6115, 0.7445, 0.3885, 0.7445, 0.597, 0.7141, 0.597, 0.5359, 0.6192, 0.5138, 0.6192, 0.7362, 0.403, 0.5359, 0.403, 0.7141, 0.3808, 0.7362, 0.3808, 0.5138, 0.3808, 0.7051, 0.6192, 0.7051, 0.6192, 0.7442, 0.3808, 0.7442, 0.3808, 0.5058, 0.6192, 0.5058, 0.6192, 0.5436, 0.3808, 0.5436, 0.3808, 0.5551, 0.6192, 0.5551, 0.6192, 0.5936, 0.3808, 0.5936, 0.3808, 0.6051, 0.6192, 0.6051, 0.6192, 0.6436, 0.3808, 0.6436, 0.3808, 0.6551, 0.6192, 0.6551, 0.6192, 0.6936, 0.3808, 0.6936, 0.375, 0.6994, 0.625, 0.6994, 0.6192, 0.7051, 0.3808, 0.7051, 0.625, 0.6994, 0.625, 0.75, 0.6192, 0.7442, 0.6192, 0.7051, 0.625, 0.75, 0.375, 0.75, 0.3808, 0.7442, 0.6192, 0.7442, 0.375, 0.5, 0.625, 0.5, 0.6192, 0.5058, 0.3808, 0.5058, 0.625, 0.5, 0.625, 0.5494, 0.6192, 0.5436, 0.6192, 0.5058, 0.625, 0.5494, 0.375, 0.5494, 0.3808, 0.5436, 0.6192, 0.5436, 0.375, 0.5494, 0.625, 0.5494, 0.6192, 0.5551, 0.3808, 0.5551, 0.625, 0.5494, 0.625, 0.5994, 0.6192, 0.5936, 0.6192, 0.5551, 0.625, 0.5994, 0.375, 0.5994, 0.3808, 0.5936, 0.6192, 0.5936, 0.375, 0.5994, 0.625, 0.5994, 0.6192, 0.6051, 0.3808, 0.6051, 0.625, 0.5994, 0.625, 0.6494, 0.6192, 0.6436, 0.6192, 0.6051, 0.625, 0.6494, 0.375, 0.6494, 0.3808, 0.6436, 0.6192, 0.6436, 0.375, 0.6494, 0.625, 0.6494, 0.6192, 0.6551, 0.3808, 0.6551, 0.625, 0.6494, 0.625, 0.6994, 0.6192, 0.6936, 0.6192, 0.6551, 0.625, 0.6994, 0.375, 0.6994, 0.3808, 0.6936, 0.6192, 0.6936, 0.3808, 0.7051, 0.6192, 0.7051, 0.6192, 0.7051, 0.3808, 0.7051, 0.6192, 0.5436, 0.3808, 0.5436, 0.3808, 0.5436, 0.6192, 0.5436, 0.3808, 0.5551, 0.6192, 0.5551, 0.6192, 0.5551, 0.3808, 0.5551, 0.6192, 0.5936, 0.3808, 0.5936, 0.3808, 0.5936, 0.6192, 0.5936, 0.6192, 0.6436, 0.3808, 0.6436, 0.3808, 0.6436, 0.6192, 0.6436, 0.3808, 0.6551, 0.6192, 0.6551, 0.6192, 0.6551, 0.3808, 0.6551, 0.6192, 0.6936, 0.3808, 0.6936, 0.3808, 0.6936, 0.6192, 0.6936, 0.5912, 0.5338, 0.4088, 0.5338, 0.4088, 0.5338, 0.5912, 0.5338, 0.375, 0.5, 0.625, 0.5, 0.625, 0.5, 0.375, 0.5, 0.4088, 0.7162, 0.5912, 0.7162, 0.5912, 0.7162, 0.4088, 0.7162, 0.625, 0.75, 0.375, 0.75, 0.375, 0.75, 0.625, 0.75, 0.5912, 0.7162, 0.5912, 0.5338, 0.5912, 0.5338, 0.5912, 0.7162, 0.625, 0.5, 0.625, 0.75, 0.625, 0.75, 0.625, 0.5, 0.625, 0.75, 0.5912, 0.7162, 0.5912, 0.7162, 0.625, 0.75, 0.4088, 0.5338, 0.4088, 0.7162, 0.4088, 0.7162, 0.4088, 0.5338, 0.375, 0.75, 0.375, 0.5, 0.375, 0.5, 0.375, 0.75, 0.375, 0.5, 0.4088, 0.5338, 0.4088, 0.5338, 0.375, 0.5, 0.5883, 0.5275, 0.4117, 0.5275, 0.3906, 0.5063, 0.6094, 0.5063, 0.4117, 0.7225, 0.5883, 0.7225, 0.6094, 0.7437, 0.3906, 0.7437, 0.598, 0.7137, 0.598, 0.5363, 0.6182, 0.5161, 0.6182, 0.7339, 0.402, 0.5363, 0.402, 0.7137, 0.3818, 0.7339, 0.3818, 0.5161, 0.3808, 0.7051, 0.6192, 0.7051, 0.6192, 0.7442, 0.3808, 0.7442, 0.3808, 0.5058, 0.6192, 0.5058, 0.6192, 0.5436, 0.3808, 0.5436, 0.3808, 0.5551, 0.6192, 0.5551, 0.6192, 0.5936, 0.3808, 0.5936, 0.3808, 0.6051, 0.6192, 0.6051, 0.6192, 0.6436, 0.3808, 0.6436, 0.3808, 0.6551, 0.6192, 0.6551, 0.6192, 0.6936, 0.3808, 0.6936, 0.625, 0.6994, 0.625, 0.75, 0.6192, 0.7442, 0.6192, 0.7051, 0.625, 0.75, 0.375, 0.75, 0.3808, 0.7442, 0.6192, 0.7442, 0.375, 0.5, 0.625, 0.5, 0.6192, 0.5058, 0.3808, 0.5058, 0.625, 0.5, 0.625, 0.5494, 0.6192, 0.5436, 0.6192, 0.5058, 0.625, 0.5494, 0.375, 0.5494, 0.3808, 0.5436, 0.6192, 0.5436, 0.375, 0.5494, 0.625, 0.5494, 0.6192, 0.5551, 0.3808, 0.5551, 0.625, 0.5494, 0.625, 0.5994, 0.6192, 0.5936, 0.6192, 0.5551, 0.625, 0.5994, 0.375, 0.5994, 0.3808, 0.5936, 0.6192, 0.5936, 0.375, 0.5994, 0.625, 0.5994, 0.6192, 0.6051, 0.3808, 0.6051, 0.625, 0.5994, 0.625, 0.6494, 0.6192, 0.6436, 0.6192, 0.6051, 0.625, 0.6494, 0.375, 0.6494, 0.3808, 0.6436, 0.6192, 0.6436, 0.375, 0.6494, 0.625, 0.6494, 0.6192, 0.6551, 0.3808, 0.6551, 0.625, 0.6494, 0.625, 0.6994, 0.6192, 0.6936, 0.6192, 0.6551, 0.625, 0.6994, 0.375, 0.6994, 0.3808, 0.6936, 0.6192, 0.6936, 0.3808, 0.7051, 0.6192, 0.7051, 0.6192, 0.7051, 0.3808, 0.7051, 0.6192, 0.5436, 0.3808, 0.5436, 0.3808, 0.5436, 0.6192, 0.5436, 0.3808, 0.5551, 0.6192, 0.5551, 0.6192, 0.5551, 0.3808, 0.5551, 0.6192, 0.5936, 0.3808, 0.5936, 0.3808, 0.5936, 0.6192, 0.5936, 0.6192, 0.6436, 0.3808, 0.6436, 0.3808, 0.6436, 0.6192, 0.6436, 0.3808, 0.6551, 0.6192, 0.6551, 0.6192, 0.6551, 0.3808, 0.6551, 0.6192, 0.6936, 0.3808, 0.6936, 0.3808, 0.6936, 0.6192, 0.6936, 0.5912, 0.5338, 0.4088, 0.5338, 0.4088, 0.5338, 0.5912, 0.5338, 0.375, 0.5, 0.625, 0.5, 0.625, 0.5, 0.375, 0.5, 0.4088, 0.7162, 0.5912, 0.7162, 0.5912, 0.7162, 0.4088, 0.7162, 0.625, 0.75, 0.375, 0.75, 0.375, 0.75, 0.625, 0.75, 0.5912, 0.7162, 0.5912, 0.5338, 0.5912, 0.5338, 0.5912, 0.7162, 0.625, 0.5, 0.625, 0.75, 0.625, 0.75, 0.625, 0.5, 0.4088, 0.5338, 0.4088, 0.7162, 0.4088, 0.7162, 0.4088, 0.5338, 0.375, 0.75, 0.375, 0.5, 0.375, 0.5, 0.375, 0.75, 0.3787, 0.7031, 0.6213, 0.7031, 0.6213, 0.7463, 0.3787, 0.7463, 0.5896, 0.5295, 0.4104, 0.5295, 0.3853, 0.5043, 0.6147, 0.5043, 0.4103, 0.7211, 0.5897, 0.7211, 0.6137, 0.7451, 0.3863, 0.7451, 0.5953, 0.7143, 0.5953, 0.5357, 0.6209, 0.5101, 0.6209, 0.7399, 0.4047, 0.5357, 0.4047, 0.7143, 0.3791, 0.7399, 0.3791, 0.5101, 0.375, 0.5, 0.625, 0.5, 0.625, 0.5494, 0.375, 0.5494, 0.3787, 0.5531, 0.6213, 0.5531, 0.6213, 0.5956, 0.3787, 0.5956, 0.3787, 0.6034, 0.6213, 0.6034, 0.6213, 0.6454, 0.3787, 0.6453, 0.3787, 0.6531, 0.6213, 0.6531, 0.6213, 0.6956, 0.3787, 0.6956, 0.3808, 0.7051, 0.6192, 0.7051, 0.6192, 0.7442, 0.3808, 0.7442, 0.3808, 0.5058, 0.6192, 0.5058, 0.6192, 0.5436, 0.3808, 0.5436, 0.3808, 0.5551, 0.6192, 0.5551, 0.6192, 0.5936, 0.3808, 0.5936, 0.3808, 0.6051, 0.6192, 0.6051, 0.6192, 0.6436, 0.3808, 0.6436, 0.3808, 0.6551, 0.6192, 0.6551, 0.6192, 0.6936, 0.3808, 0.6936, 0.375, 0.6994, 0.625, 0.6994, 0.6192, 0.7051, 0.3808, 0.7051, 0.625, 0.6994, 0.625, 0.75, 0.6192, 0.7442, 0.6192, 0.7051, 0.625, 0.75, 0.375, 0.75, 0.3808, 0.7442, 0.6192, 0.7442, 0.375, 0.5, 0.625, 0.5, 0.6192, 0.5058, 0.3808, 0.5058, 0.625, 0.5, 0.625, 0.5494, 0.6192, 0.5436, 0.6192, 0.5058, 0.625, 0.5494, 0.375, 0.5494, 0.3808, 0.5436, 0.6192, 0.5436, 0.375, 0.5494, 0.625, 0.5494, 0.6192, 0.5551, 0.3808, 0.5551, 0.625, 0.5494, 0.625, 0.5994, 0.6192, 0.5936, 0.6192, 0.5551, 0.625, 0.5994, 0.375, 0.5994, 0.3808, 0.5936, 0.6192, 0.5936, 0.375, 0.5994, 0.625, 0.5994, 0.6192, 0.6051, 0.3808, 0.6051, 0.625, 0.5994, 0.625, 0.6494, 0.6192, 0.6436, 0.6192, 0.6051, 0.625, 0.6494, 0.375, 0.6494, 0.3808, 0.6436, 0.6192, 0.6436, 0.375, 0.6494, 0.625, 0.6494, 0.6192, 0.6551, 0.3808, 0.6551, 0.625, 0.6494, 0.625, 0.6994, 0.6192, 0.6936, 0.6192, 0.6551, 0.625, 0.6994, 0.375, 0.6994, 0.3808, 0.6936, 0.6192, 0.6936, 0.3808, 0.7051, 0.6192, 0.7051, 0.6192, 0.7051, 0.3808, 0.7051, 0.6192, 0.5436, 0.3808, 0.5436, 0.3808, 0.5436, 0.6192, 0.5436, 0.3808, 0.5551, 0.6192, 0.5551, 0.6192, 0.5551, 0.3808, 0.5551, 0.6192, 0.5936, 0.3808, 0.5936, 0.3808, 0.5936, 0.6192, 0.5936, 0.3808, 0.6051, 0.6192, 0.6051, 0.6192, 0.6051, 0.3808, 0.6051, 0.6192, 0.6436, 0.3808, 0.6436, 0.3808, 0.6436, 0.6192, 0.6436, 0.3808, 0.6551, 0.6192, 0.6551, 0.6192, 0.6551, 0.3808, 0.6551, 0.6192, 0.6936, 0.3808, 0.6936, 0.3808, 0.6936, 0.6192, 0.6936, 0.375, 0.5, 0.625, 0.5, 0.625, 0.5, 0.375, 0.5, 0.4088, 0.7162, 0.5912, 0.7162, 0.5912, 0.7162, 0.4088, 0.7162, 0.625, 0.75, 0.375, 0.75, 0.375, 0.75, 0.625, 0.75, 0.5912, 0.7162, 0.5912, 0.5338, 0.5912, 0.5338, 0.5912, 0.7162, 0.625, 0.5, 0.625, 0.75, 0.625, 0.75, 0.625, 0.5, 0.625, 0.75, 0.5912, 0.7162, 0.5912, 0.7162, 0.625, 0.75, 0.4088, 0.5338, 0.4088, 0.7162, 0.4088, 0.7162, 0.4088, 0.5338, 0.375, 0.75, 0.375, 0.5, 0.375, 0.5, 0.375, 0.75, 0.4116, 0.7228, 0.5884, 0.7228, 0.6091, 0.7434, 0.3909, 0.7434, 0.5979, 0.7135, 0.5979, 0.5365, 0.6184, 0.516, 0.6184, 0.734, 0.4021, 0.5365, 0.4021, 0.7135, 0.3816, 0.734, 0.3816, 0.516, 0.3808, 0.7051, 0.6192, 0.7051, 0.6192, 0.7442, 0.3808, 0.7442, 0.3874, 0.5123, 0.6126, 0.5123, 0.6126, 0.537, 0.3874, 0.537, 0.3808, 0.5551, 0.6192, 0.5551, 0.6192, 0.5936, 0.3808, 0.5936, 0.3808, 0.6051, 0.6192, 0.6051, 0.6192, 0.6436, 0.3808, 0.6436, 0.3808, 0.6551, 0.6192, 0.6551, 0.6192, 0.6936, 0.3808, 0.6936, 0.375, 0.6994, 0.625, 0.6994, 0.6192, 0.7051, 0.3808, 0.7051, 0.625, 0.6994, 0.625, 0.75, 0.6192, 0.7442, 0.6192, 0.7051, 0.625, 0.75, 0.375, 0.75, 0.3808, 0.7442, 0.6192, 0.7442, 0.375, 0.5, 0.625, 0.5, 0.6192, 0.5058, 0.3808, 0.5058, 0.625, 0.5, 0.625, 0.5494, 0.6192, 0.5436, 0.6192, 0.5058, 0.625, 0.5494, 0.375, 0.5494, 0.3808, 0.5436, 0.6192, 0.5436, 0.375, 0.5494, 0.625, 0.5494, 0.6192, 0.5551, 0.3808, 0.5551, 0.625, 0.5494, 0.625, 0.5994, 0.6192, 0.5936, 0.6192, 0.5551, 0.625, 0.5994, 0.375, 0.5994, 0.3808, 0.5936, 0.6192, 0.5936, 0.375, 0.5994, 0.625, 0.5994, 0.6192, 0.6051, 0.3808, 0.6051, 0.625, 0.5994, 0.625, 0.6494, 0.6192, 0.6436, 0.6192, 0.6051, 0.625, 0.6494, 0.375, 0.6494, 0.3808, 0.6436, 0.6192, 0.6436, 0.375, 0.6494, 0.625, 0.6494, 0.6192, 0.6551, 0.3808, 0.6551, 0.625, 0.6494, 0.625, 0.6994, 0.6192, 0.6936, 0.6192, 0.6551, 0.625, 0.6994, 0.375, 0.6994, 0.3808, 0.6936, 0.6192, 0.6936, 0.3808, 0.7051, 0.6192, 0.7051, 0.6192, 0.7051, 0.3808, 0.7051, 0.6192, 0.5436, 0.3808, 0.5436, 0.3808, 0.5436, 0.6192, 0.5436, 0.3808, 0.5551, 0.6192, 0.5551, 0.6192, 0.5551, 0.3808, 0.5551, 0.6192, 0.5936, 0.3808, 0.5936, 0.3808, 0.5936, 0.6192, 0.5936, 0.6192, 0.6436, 0.3808, 0.6436, 0.3808, 0.6436, 0.6192, 0.6436, 0.3808, 0.6551, 0.6192, 0.6551, 0.6192, 0.6551, 0.3808, 0.6551, 0.6192, 0.6936, 0.3808, 0.6936, 0.3808, 0.6936, 0.6192, 0.6936, 0.375, 0.5, 0.625, 0.5, 0.625, 0.5, 0.375, 0.5, 0.625, 0.75, 0.375, 0.75, 0.375, 0.75, 0.625, 0.75, 0.625, 0.5, 0.625, 0.75, 0.625, 0.75, 0.625, 0.5, 0.625, 0.75, 0.5912, 0.7162, 0.5912, 0.7162, 0.625, 0.75, 0.375, 0.75, 0.375, 0.5, 0.375, 0.5, 0.375, 0.75, 0.375, 0.5, 0.4088, 0.5338, 0.4088, 0.5338, 0.375, 0.5, 0.5888, 0.5281, 0.4112, 0.5281, 0.3887, 0.5057, 0.6113, 0.5057, 0.4112, 0.7219, 0.5888, 0.7219, 0.6113, 0.7443, 0.3887, 0.7443, 0.597, 0.7139, 0.597, 0.5361, 0.6192, 0.5138, 0.6192, 0.7362, 0.403, 0.5361, 0.403, 0.7139, 0.3808, 0.7362, 0.3808, 0.5138, 0.3808, 0.7051, 0.6192, 0.7051, 0.6192, 0.7442, 0.3808, 0.7442, 0.3808, 0.5058, 0.6192, 0.5058, 0.6192, 0.5436, 0.3808, 0.5436, 0.3808, 0.5551, 0.6192, 0.5551, 0.6192, 0.5936, 0.3808, 0.5936, 0.3808, 0.6051, 0.6192, 0.6051, 0.6192, 0.6436, 0.3808, 0.6436, 0.3808, 0.6551, 0.6192, 0.6551, 0.6192, 0.6936, 0.3808, 0.6936, 0.625, 0.6994, 0.625, 0.75, 0.6192, 0.7442, 0.6192, 0.7051, 0.625, 0.75, 0.375, 0.75, 0.3808, 0.7442, 0.6192, 0.7442, 0.375, 0.5, 0.625, 0.5, 0.6192, 0.5058, 0.3808, 0.5058, 0.625, 0.5, 0.625, 0.5494, 0.6192, 0.5436, 0.6192, 0.5058, 0.625, 0.5494, 0.375, 0.5494, 0.3808, 0.5436, 0.6192, 0.5436, 0.375, 0.5494, 0.625, 0.5494, 0.6192, 0.5551, 0.3808, 0.5551, 0.625, 0.5494, 0.625, 0.5994, 0.6192, 0.5936, 0.6192, 0.5551, 0.625, 0.5994, 0.375, 0.5994, 0.3808, 0.5936, 0.6192, 0.5936, 0.375, 0.5994, 0.625, 0.5994, 0.6192, 0.6051, 0.3808, 0.6051, 0.625, 0.5994, 0.625, 0.6494, 0.6192, 0.6436, 0.6192, 0.6051, 0.625, 0.6494, 0.375, 0.6494, 0.3808, 0.6436, 0.6192, 0.6436, 0.375, 0.6494, 0.625, 0.6494, 0.6192, 0.6551, 0.3808, 0.6551, 0.625, 0.6494, 0.625, 0.6994, 0.6192, 0.6936, 0.6192, 0.6551, 0.625, 0.6994, 0.375, 0.6994, 0.3808, 0.6936, 0.6192, 0.6936, 0.3808, 0.7051, 0.6192, 0.7051, 0.6192, 0.7051, 0.3808, 0.7051, 0.6192, 0.5436, 0.3808, 0.5436, 0.3808, 0.5436, 0.6192, 0.5436, 0.3808, 0.5551, 0.6192, 0.5551, 0.6192, 0.5551, 0.3808, 0.5551, 0.6192, 0.5936, 0.3808, 0.5936, 0.3808, 0.5936, 0.6192, 0.5936, 0.6192, 0.6436, 0.3808, 0.6436, 0.3808, 0.6436, 0.6192, 0.6436, 0.3808, 0.6551, 0.6192, 0.6551, 0.6192, 0.6551, 0.3808, 0.6551, 0.6192, 0.6936, 0.3808, 0.6936, 0.3808, 0.6936, 0.6192, 0.6936, 0.5912, 0.5338, 0.4088, 0.5338, 0.4088, 0.5338, 0.5912, 0.5338, 0.375, 0.5, 0.625, 0.5, 0.625, 0.5, 0.375, 0.5, 0.4088, 0.7162, 0.5912, 0.7162, 0.5912, 0.7162, 0.4088, 0.7162, 0.625, 0.75, 0.375, 0.75, 0.375, 0.75, 0.625, 0.75, 0.5912, 0.7162, 0.5912, 0.5338, 0.5912, 0.5338, 0.5912, 0.7162, 0.625, 0.5, 0.625, 0.75, 0.625, 0.75, 0.625, 0.5, 0.4088, 0.5338, 0.4088, 0.7162, 0.4088, 0.7162, 0.4088, 0.5338, 0.375, 0.75, 0.375, 0.5, 0.375, 0.5, 0.375, 0.75, 0.375, 0.6994, 0.625, 0.6994, 0.6213, 0.7031, 0.3787, 0.7031, 0.625, 0.6994, 0.625, 0.75, 0.6213, 0.7463, 0.6213, 0.7031, 0.625, 0.75, 0.375, 0.75, 0.3787, 0.7463, 0.6213, 0.7463, 0.375, 0.75, 0.375, 0.6994, 0.3787, 0.7031, 0.3787, 0.7463, 0.375, 0.5494, 0.625, 0.5494, 0.6213, 0.5531, 0.3787, 0.5531, 0.625, 0.5494, 0.625, 0.5994, 0.6213, 0.5956, 0.6213, 0.5531, 0.625, 0.5994, 0.375, 0.5994, 0.3787, 0.5956, 0.6213, 0.5956, 0.375, 0.5994, 0.375, 0.5494, 0.3787, 0.5531, 0.3787, 0.5956, 0.375, 0.5994, 0.625, 0.5994, 0.6213, 0.6034, 0.3787, 0.6034, 0.625, 0.5994, 0.625, 0.6494, 0.6213, 0.6454, 0.6213, 0.6034, 0.625, 0.6494, 0.375, 0.6494, 0.3787, 0.6453, 0.6213, 0.6454, 0.375, 0.6494, 0.375, 0.5994, 0.3787, 0.6034, 0.3787, 0.6453, 0.375, 0.6494, 0.625, 0.6494, 0.6213, 0.6531, 0.3787, 0.6531, 0.625, 0.6494, 0.625, 0.6994, 0.6213, 0.6956, 0.6213, 0.6531, 0.625, 0.6994, 0.375, 0.6994, 0.3787, 0.6956, 0.6213, 0.6956, 0.375, 0.6994, 0.375, 0.6494, 0.3787, 0.6531, 0.3787, 0.6956, 0.375, 0.0, 0.625, 0.0, 0.625, 0.25, 0.375, 0.25, 0.375, 0.25, 0.625, 0.25, 0.625, 0.5, 0.375, 0.5, 0.375, 0.5, 0.625, 0.5, 0.625, 0.75, 0.375, 0.75, 0.375, 0.75, 0.625, 0.75, 0.625, 1.0, 0.375, 1.0, 0.125, 0.5, 0.375, 0.5, 0.375, 0.75, 0.125, 0.75, 0.5943, 0.535, 0.5943, 0.715, 0.5912, 0.7162, 0.5912, 0.5338, 0.6219, 0.7426, 0.6219, 0.5074, 0.625, 0.5, 0.625, 0.75, 0.5943, 0.715, 0.6219, 0.7426, 0.625, 0.75, 0.5912, 0.7162, 0.6219, 0.5074, 0.5943, 0.535, 0.5912, 0.5338, 0.625, 0.5, 0.5902, 0.7183, 0.4098, 0.7183, 0.4088, 0.7162, 0.5912, 0.7162, 0.3802, 0.7479, 0.6198, 0.7479, 0.625, 0.75, 0.375, 0.75, 0.4098, 0.7183, 0.3802, 0.7479, 0.375, 0.75, 0.4088, 0.7162, 0.6198, 0.7479, 0.5902, 0.7183, 0.5912, 0.7162, 0.625, 0.75, 0.4102, 0.5308, 0.5898, 0.5308, 0.5912, 0.5338, 0.4088, 0.5338, 0.6176, 0.503, 0.3824, 0.503, 0.375, 0.5, 0.625, 0.5, 0.5898, 0.5308, 0.6176, 0.503, 0.625, 0.5, 0.5912, 0.5338, 0.3824, 0.503, 0.4102, 0.5308, 0.4088, 0.5338, 0.375, 0.5, 0.4046, 0.7146, 0.4046, 0.5354, 0.4088, 0.5338, 0.4088, 0.7162, 0.3792, 0.51, 0.3792, 0.74, 0.375, 0.75, 0.375, 0.5, 0.4046, 0.5354, 0.3792, 0.51, 0.375, 0.5, 0.4088, 0.5338, 0.3792, 0.74, 0.4046, 0.7146, 0.4088, 0.7162, 0.375, 0.75, 0.4117, 0.5275, 0.5883, 0.5275, 0.5912, 0.5338, 0.4088, 0.5338, 0.5883, 0.7225, 0.4117, 0.7225, 0.4088, 0.7162, 0.5912, 0.7162, 0.598, 0.5363, 0.598, 0.7137, 0.5912, 0.7162, 0.5912, 0.5338, 0.402, 0.7137, 0.402, 0.5363, 0.4088, 0.5338, 0.4088, 0.7162, 0.6094, 0.5063, 0.3906, 0.5063, 0.375, 0.5, 0.625, 0.5, 0.3906, 0.7437, 0.6094, 0.7437, 0.625, 0.75, 0.375, 0.75, 0.6182, 0.7339, 0.6182, 0.5161, 0.625, 0.5, 0.625, 0.75, 0.3818, 0.5161, 0.3818, 0.7339, 0.375, 0.75, 0.375, 0.5, 0.5883, 0.5275, 0.6094, 0.5063, 0.625, 0.5, 0.5912, 0.5338, 0.3906, 0.5063, 0.4117, 0.5275, 0.4088, 0.5338, 0.375, 0.5, 0.4117, 0.7225, 0.3906, 0.7437, 0.375, 0.75, 0.4088, 0.7162, 0.6094, 0.7437, 0.5883, 0.7225, 0.5912, 0.7162, 0.625, 0.75, 0.598, 0.7137, 0.6182, 0.7339, 0.625, 0.75, 0.5912, 0.7162, 0.6182, 0.5161, 0.598, 0.5363, 0.5912, 0.5338, 0.625, 0.5, 0.402, 0.5363, 0.3818, 0.5161, 0.375, 0.5, 0.4088, 0.5338, 0.3818, 0.7339, 0.402, 0.7137, 0.4088, 0.7162, 0.375, 0.75, 0.4104, 0.5295, 0.5896, 0.5295, 0.5912, 0.5338, 0.4088, 0.5338, 0.5897, 0.7211, 0.4103, 0.7211, 0.4088, 0.7162, 0.5912, 0.7162, 0.5953, 0.5357, 0.5953, 0.7143, 0.5912, 0.7162, 0.5912, 0.5338, 0.4047, 0.7143, 0.4047, 0.5357, 0.4088, 0.5338, 0.4088, 0.7162, 0.6147, 0.5043, 0.3853, 0.5043, 0.375, 0.5, 0.625, 0.5, 0.3863, 0.7451, 0.6137, 0.7451, 0.625, 0.75, 0.375, 0.75, 0.6209, 0.7399, 0.6209, 0.5101, 0.625, 0.5, 0.625, 0.75, 0.3791, 0.5101, 0.3791, 0.7399, 0.375, 0.75, 0.375, 0.5, 0.5896, 0.5295, 0.6147, 0.5043, 0.625, 0.5, 0.5912, 0.5338, 0.3853, 0.5043, 0.4104, 0.5295, 0.4088, 0.5338, 0.375, 0.5, 0.4103, 0.7211, 0.3863, 0.7451, 0.375, 0.75, 0.4088, 0.7162, 0.6137, 0.7451, 0.5897, 0.7211, 0.5912, 0.7162, 0.625, 0.75, 0.5953, 0.7143, 0.6209, 0.7399, 0.625, 0.75, 0.5912, 0.7162, 0.6209, 0.5101, 0.5953, 0.5357, 0.5912, 0.5338, 0.625, 0.5, 0.4047, 0.5357, 0.3791, 0.5101, 0.375, 0.5, 0.4088, 0.5338, 0.3791, 0.7399, 0.4047, 0.7143, 0.4088, 0.7162, 0.375, 0.75, 0.4113, 0.5283, 0.5887, 0.5283, 0.5912, 0.5338, 0.4088, 0.5338, 0.5887, 0.7217, 0.4113, 0.7217, 0.4088, 0.7162, 0.5912, 0.7162, 0.597, 0.5359, 0.597, 0.7141, 0.5912, 0.7162, 0.5912, 0.5338, 0.403, 0.7141, 0.403, 0.5359, 0.4088, 0.5338, 0.4088, 0.7162, 0.6115, 0.5055, 0.3885, 0.5055, 0.375, 0.5, 0.625, 0.5, 0.3885, 0.7445, 0.6115, 0.7445, 0.625, 0.75, 0.375, 0.75, 0.6192, 0.7362, 0.6192, 0.5138, 0.625, 0.5, 0.625, 0.75, 0.3808, 0.5138, 0.3808, 0.7362, 0.375, 0.75, 0.375, 0.5, 0.5887, 0.5283, 0.6115, 0.5055, 0.625, 0.5, 0.5912, 0.5338, 0.3885, 0.5055, 0.4113, 0.5283, 0.4088, 0.5338, 0.375, 0.5, 0.4113, 0.7217, 0.3885, 0.7445, 0.375, 0.75, 0.4088, 0.7162, 0.6115, 0.7445, 0.5887, 0.7217, 0.5912, 0.7162, 0.625, 0.75, 0.597, 0.7141, 0.6192, 0.7362, 0.625, 0.75, 0.5912, 0.7162, 0.6192, 0.5138, 0.597, 0.5359, 0.5912, 0.5338, 0.625, 0.5, 0.403, 0.5359, 0.3808, 0.5138, 0.375, 0.5, 0.4088, 0.5338, 0.3808, 0.7362, 0.403, 0.7141, 0.4088, 0.7162, 0.375, 0.75, 0.4112, 0.5281, 0.5888, 0.5281, 0.5912, 0.5338, 0.4088, 0.5338, 0.5888, 0.7219, 0.4112, 0.7219, 0.4088, 0.7162, 0.5912, 0.7162, 0.597, 0.5361, 0.597, 0.7139, 0.5912, 0.7162, 0.5912, 0.5338, 0.403, 0.7139, 0.403, 0.5361, 0.4088, 0.5338, 0.4088, 0.7162, 0.6113, 0.5057, 0.3887, 0.5057, 0.375, 0.5, 0.625, 0.5, 0.3887, 0.7443, 0.6113, 0.7443, 0.625, 0.75, 0.375, 0.75, 0.6192, 0.7362, 0.6192, 0.5138, 0.625, 0.5, 0.625, 0.75, 0.3808, 0.5138, 0.3808, 0.7362, 0.375, 0.75, 0.375, 0.5, 0.5888, 0.5281, 0.6113, 0.5057, 0.625, 0.5, 0.5912, 0.5338, 0.3887, 0.5057, 0.4112, 0.5281, 0.4088, 0.5338, 0.375, 0.5, 0.4112, 0.7219, 0.3887, 0.7443, 0.375, 0.75, 0.4088, 0.7162, 0.6113, 0.7443, 0.5888, 0.7219, 0.5912, 0.7162, 0.625, 0.75, 0.597, 0.7139, 0.6192, 0.7362, 0.625, 0.75, 0.5912, 0.7162, 0.6192, 0.5138, 0.597, 0.5361, 0.5912, 0.5338, 0.625, 0.5, 0.403, 0.5361, 0.3808, 0.5138, 0.375, 0.5, 0.4088, 0.5338, 0.3808, 0.7362, 0.403, 0.7139, 0.4088, 0.7162, 0.375, 0.75, 0.5884, 0.7228, 0.4116, 0.7228, 0.4088, 0.7162, 0.5912, 0.7162, 0.5979, 0.5365, 0.5979, 0.7135, 0.5912, 0.7162, 0.5912, 0.5338, 0.4021, 0.7135, 0.4021, 0.5365, 0.4088, 0.5338, 0.4088, 0.7162, 0.3909, 0.7434, 0.6091, 0.7434, 0.625, 0.75, 0.375, 0.75, 0.6184, 0.734, 0.6184, 0.516, 0.625, 0.5, 0.625, 0.75, 0.3816, 0.516, 0.3816, 0.734, 0.375, 0.75, 0.375, 0.5, 0.6126, 0.5123, 0.3874, 0.5123, 0.3808, 0.5058, 0.6192, 0.5058, 0.3874, 0.5123, 0.3874, 0.537, 0.3808, 0.5436, 0.3808, 0.5058, 0.6126, 0.537, 0.6126, 0.5123, 0.6192, 0.5058, 0.6192, 0.5436, 0.3874, 0.537, 0.6126, 0.537, 0.6192, 0.5436, 0.3808, 0.5436, 0.4116, 0.7228, 0.3909, 0.7434, 0.375, 0.75, 0.4088, 0.7162, 0.6091, 0.7434, 0.5884, 0.7228, 0.5912, 0.7162, 0.625, 0.75, 0.5979, 0.7135, 0.6184, 0.734, 0.625, 0.75, 0.5912, 0.7162, 0.6184, 0.516, 0.5979, 0.5365, 0.5912, 0.5338, 0.625, 0.5, 0.4021, 0.5365, 0.3816, 0.516, 0.375, 0.5, 0.4088, 0.5338, 0.3816, 0.734, 0.4021, 0.7135, 0.4088, 0.7162, 0.375, 0.75])
me_cube.materials.append(mat_material)
me_cube.materials.append(mat_x)
me_cube.materials.append(mat_001)
me_cube.materials.append(mat_002)
me_cube.use_remesh_preserve_volume = False
me_cube.use_remesh_preserve_attributes = False
me_cube.use_mirror_vertex_groups = False
me_cube.update()

# ---- objects
ob_cube = bpy.data.objects.new('Cube', me_cube)

# ---- transforms, parenting, visibility, modifiers, constraints
ob_cube.location = (0.0, 0.0, 0.0)
ob_cube.lock_rotations_4d = False
ob_cube.empty_display_type = 'ARROWS'
ob_cube.lineart.crease_threshold = 0.0

# ---- collection membership
col_collection.objects.link(ob_cube)

# ---- scene / render settings (as saved in the file)
scene.frame_start = 1; scene.frame_end = 250; scene.frame_set(0)
scene.render.engine = 'BLENDER_EEVEE_NEXT'
scene.cycles.use_denoising = False
scene.cycles.samples = 128
scene.cycles.sampling_pattern = 'TABULATED_SOBOL'
scene.cycles.use_adaptive_sampling = False
scene.cycles.use_light_tree = False
scene.view_settings.view_transform = 'Filmic'
bpy.context.view_layer.update()

# ---- added for rendering (the .blend has no active camera and no usable light): camera, sun
cam_auto = bpy.data.cameras.new('AutoCamera')
cam_auto.lens = 50.0
cam_auto.sensor_width = 36.0
cam_auto.clip_end = 1000.0
ob_auto_camera = bpy.data.objects.new('AutoCamera', cam_auto)
scene.collection.objects.link(ob_auto_camera)
ob_auto_camera.location = (5.02017, -6.09984, 4.02312)
ob_auto_camera.rotation_euler = (1.09748, -7.21219e-08, 0.694738)
scene.camera = ob_auto_camera
light_auto_sun = bpy.data.lights.new('AutoSun', 'SUN')
light_auto_sun.energy = 3.0
light_auto_sun.angle = 0.0523599
ob_auto_sun = bpy.data.objects.new('AutoSun', light_auto_sun)
scene.collection.objects.link(ob_auto_sun)
ob_auto_sun.rotation_euler = (0.872665, 0.174533, 0.523599)
bpy.context.view_layer.update()
